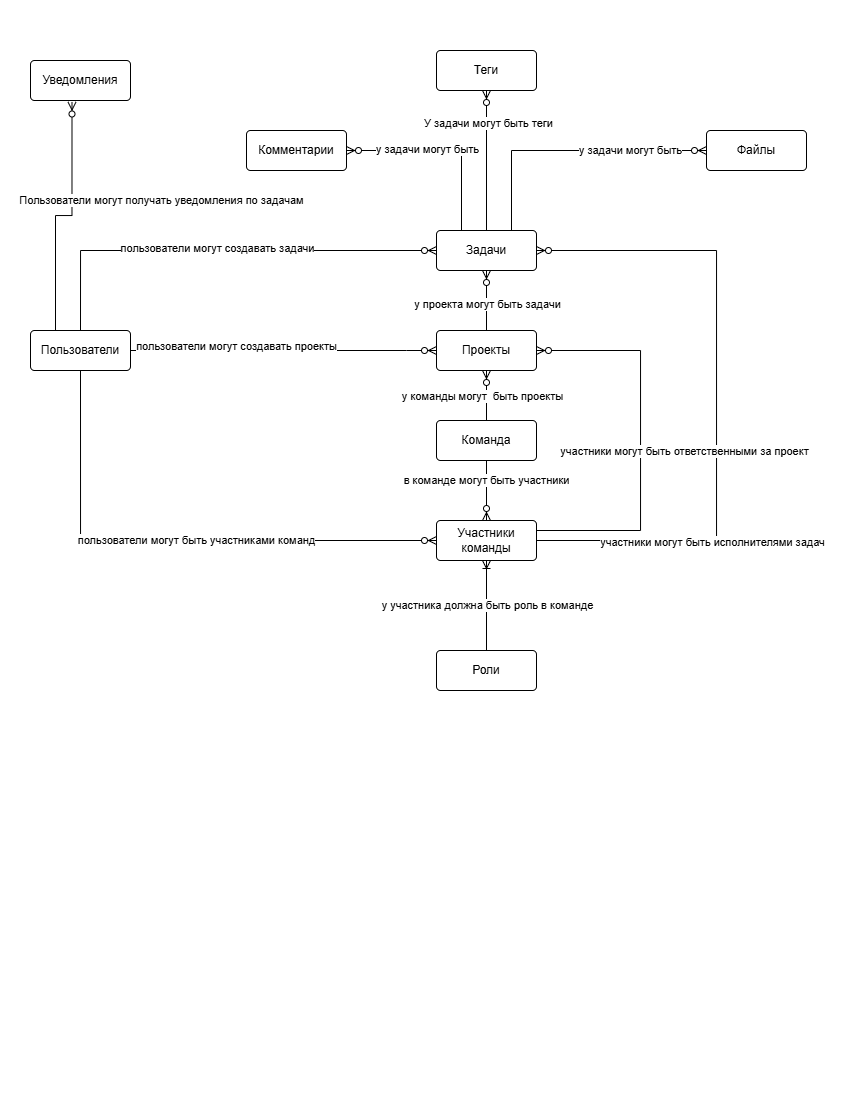

The diagram above was exported from draw.io. Its source (the exported page's mxGraphModel, read from the mxfile embedded in the PNG):
<mxGraphModel dx="949" dy="706" grid="1" gridSize="10" guides="1" tooltips="1" connect="1" arrows="1" fold="1" page="1" pageScale="1" pageWidth="850" pageHeight="1100" math="0" shadow="0">
  <root>
    <mxCell id="0" />
    <mxCell id="1" parent="0" />
    <mxCell id="T32xi6PuHS_wh2sAXAZM-3" parent="1" style="rounded=1;arcSize=10;whiteSpace=wrap;html=1;align=center;" value="Пользователи" vertex="1">
      <mxGeometry height="40" width="100" x="30" y="330" as="geometry" />
    </mxCell>
    <mxCell id="T32xi6PuHS_wh2sAXAZM-4" parent="1" style="rounded=1;arcSize=10;whiteSpace=wrap;html=1;align=center;" value="Задачи" vertex="1">
      <mxGeometry height="40" width="100" x="436" y="230" as="geometry" />
    </mxCell>
    <mxCell id="T32xi6PuHS_wh2sAXAZM-5" parent="1" style="rounded=1;arcSize=10;whiteSpace=wrap;html=1;align=center;" value="Проекты" vertex="1">
      <mxGeometry height="40" width="100" x="436" y="330" as="geometry" />
    </mxCell>
    <mxCell id="T32xi6PuHS_wh2sAXAZM-7" parent="1" style="rounded=1;arcSize=10;whiteSpace=wrap;html=1;align=center;" value="Комментарии" vertex="1">
      <mxGeometry height="40" width="100" x="246" y="130" as="geometry" />
    </mxCell>
    <mxCell id="T32xi6PuHS_wh2sAXAZM-8" parent="1" style="rounded=1;arcSize=10;whiteSpace=wrap;html=1;align=center;" value="Файлы" vertex="1">
      <mxGeometry height="40" width="100" x="706" y="130" as="geometry" />
    </mxCell>
    <mxCell id="T32xi6PuHS_wh2sAXAZM-11" edge="1" parent="1" source="T32xi6PuHS_wh2sAXAZM-5" style="edgeStyle=orthogonalEdgeStyle;fontSize=12;html=1;endArrow=ERzeroToMany;endFill=1;rounded=0;exitX=0.5;exitY=0;exitDx=0;exitDy=0;entryX=0.5;entryY=1;entryDx=0;entryDy=0;" target="T32xi6PuHS_wh2sAXAZM-4" value="">
      <mxGeometry height="100" relative="1" width="100" as="geometry">
        <mxPoint x="296" y="450" as="sourcePoint" />
        <mxPoint x="396" y="350" as="targetPoint" />
      </mxGeometry>
    </mxCell>
    <mxCell id="0aZp0cmt9Rcxsie_78Gt-3" connectable="0" parent="T32xi6PuHS_wh2sAXAZM-11" style="edgeLabel;html=1;align=center;verticalAlign=middle;resizable=0;points=[];" value="у проекта могут быть задачи" vertex="1">
      <mxGeometry relative="1" x="-0.1333" y="-1" as="geometry">
        <mxPoint as="offset" />
      </mxGeometry>
    </mxCell>
    <mxCell id="T32xi6PuHS_wh2sAXAZM-12" parent="1" style="rounded=1;arcSize=10;whiteSpace=wrap;html=1;align=center;" value="Команда" vertex="1">
      <mxGeometry height="40" width="100" x="436" y="420" as="geometry" />
    </mxCell>
    <mxCell id="T32xi6PuHS_wh2sAXAZM-13" parent="1" style="rounded=1;arcSize=10;whiteSpace=wrap;html=1;align=center;" value="Участники команды" vertex="1">
      <mxGeometry height="40" width="100" x="436" y="520" as="geometry" />
    </mxCell>
    <mxCell id="T32xi6PuHS_wh2sAXAZM-14" edge="1" parent="1" source="T32xi6PuHS_wh2sAXAZM-12" style="edgeStyle=orthogonalEdgeStyle;fontSize=12;html=1;endArrow=ERzeroToMany;endFill=1;rounded=0;exitX=0.5;exitY=0;exitDx=0;exitDy=0;" value="">
      <mxGeometry height="100" relative="1" width="100" as="geometry">
        <mxPoint x="296" y="450" as="sourcePoint" />
        <mxPoint x="486" y="370" as="targetPoint" />
      </mxGeometry>
    </mxCell>
    <mxCell id="0aZp0cmt9Rcxsie_78Gt-4" connectable="0" parent="T32xi6PuHS_wh2sAXAZM-14" style="edgeLabel;html=1;align=center;verticalAlign=middle;resizable=0;points=[];" value="у команды могут&amp;nbsp; быть проекты" vertex="1">
      <mxGeometry relative="1" x="-0.04" y="4" as="geometry">
        <mxPoint as="offset" />
      </mxGeometry>
    </mxCell>
    <mxCell id="T32xi6PuHS_wh2sAXAZM-15" edge="1" parent="1" source="T32xi6PuHS_wh2sAXAZM-12" style="edgeStyle=orthogonalEdgeStyle;fontSize=12;html=1;endArrow=ERzeroToMany;endFill=1;rounded=0;exitX=0.5;exitY=1;exitDx=0;exitDy=0;entryX=0.5;entryY=0;entryDx=0;entryDy=0;" target="T32xi6PuHS_wh2sAXAZM-13" value="">
      <mxGeometry height="100" relative="1" width="100" as="geometry">
        <mxPoint x="296" y="450" as="sourcePoint" />
        <mxPoint x="396" y="350" as="targetPoint" />
      </mxGeometry>
    </mxCell>
    <mxCell id="0aZp0cmt9Rcxsie_78Gt-5" connectable="0" parent="T32xi6PuHS_wh2sAXAZM-15" style="edgeLabel;html=1;align=center;verticalAlign=middle;resizable=0;points=[];" value="в команде могут быть участники" vertex="1">
      <mxGeometry relative="1" x="-0.3667" as="geometry">
        <mxPoint as="offset" />
      </mxGeometry>
    </mxCell>
    <mxCell id="MFDSMUx2bTpbPyDkGhk2-3" edge="1" parent="1" source="T32xi6PuHS_wh2sAXAZM-3" style="edgeStyle=orthogonalEdgeStyle;fontSize=12;html=1;endArrow=ERzeroToMany;endFill=1;rounded=0;exitX=0.5;exitY=0;exitDx=0;exitDy=0;entryX=0;entryY=0.5;entryDx=0;entryDy=0;" target="T32xi6PuHS_wh2sAXAZM-4" value="">
      <mxGeometry height="100" relative="1" width="100" as="geometry">
        <mxPoint x="250" y="450" as="sourcePoint" />
        <mxPoint x="350" y="350" as="targetPoint" />
      </mxGeometry>
    </mxCell>
    <mxCell id="0aZp0cmt9Rcxsie_78Gt-9" connectable="0" parent="MFDSMUx2bTpbPyDkGhk2-3" style="edgeLabel;html=1;align=center;verticalAlign=middle;resizable=0;points=[];" value="пользователи могут создавать задачи" vertex="1">
      <mxGeometry relative="1" x="-0.0065" y="2" as="geometry">
        <mxPoint as="offset" />
      </mxGeometry>
    </mxCell>
    <mxCell id="MFDSMUx2bTpbPyDkGhk2-4" edge="1" parent="1" source="T32xi6PuHS_wh2sAXAZM-3" style="edgeStyle=orthogonalEdgeStyle;fontSize=12;html=1;endArrow=ERzeroToMany;endFill=1;rounded=0;exitX=0.5;exitY=1;exitDx=0;exitDy=0;entryX=0;entryY=0.5;entryDx=0;entryDy=0;" target="T32xi6PuHS_wh2sAXAZM-13" value="">
      <mxGeometry height="100" relative="1" width="100" as="geometry">
        <mxPoint x="250" y="450" as="sourcePoint" />
        <mxPoint x="350" y="350" as="targetPoint" />
      </mxGeometry>
    </mxCell>
    <mxCell id="0aZp0cmt9Rcxsie_78Gt-8" connectable="0" parent="MFDSMUx2bTpbPyDkGhk2-4" style="edgeLabel;html=1;align=center;verticalAlign=middle;resizable=0;points=[];" value="пользователи могут быть участниками команд" vertex="1">
      <mxGeometry relative="1" x="0.085" as="geometry">
        <mxPoint as="offset" />
      </mxGeometry>
    </mxCell>
    <mxCell id="MFDSMUx2bTpbPyDkGhk2-5" edge="1" parent="1" source="T32xi6PuHS_wh2sAXAZM-4" style="edgeStyle=orthogonalEdgeStyle;fontSize=12;html=1;endArrow=ERzeroToMany;endFill=1;rounded=0;exitX=0.25;exitY=0;exitDx=0;exitDy=0;entryX=1;entryY=0.5;entryDx=0;entryDy=0;" target="T32xi6PuHS_wh2sAXAZM-7" value="">
      <mxGeometry height="100" relative="1" width="100" as="geometry">
        <mxPoint x="296" y="450" as="sourcePoint" />
        <mxPoint x="396" y="350" as="targetPoint" />
      </mxGeometry>
    </mxCell>
    <mxCell id="0aZp0cmt9Rcxsie_78Gt-1" connectable="0" parent="MFDSMUx2bTpbPyDkGhk2-5" style="edgeLabel;html=1;align=center;verticalAlign=middle;resizable=0;points=[];" value="у задачи могут быть" vertex="1">
      <mxGeometry relative="1" x="0.1742" y="-1" as="geometry">
        <mxPoint as="offset" />
      </mxGeometry>
    </mxCell>
    <mxCell id="MFDSMUx2bTpbPyDkGhk2-6" edge="1" parent="1" source="T32xi6PuHS_wh2sAXAZM-4" style="edgeStyle=orthogonalEdgeStyle;fontSize=12;html=1;endArrow=ERzeroToMany;endFill=1;rounded=0;exitX=0.75;exitY=0;exitDx=0;exitDy=0;entryX=0;entryY=0.5;entryDx=0;entryDy=0;" target="T32xi6PuHS_wh2sAXAZM-8" value="">
      <mxGeometry height="100" relative="1" width="100" as="geometry">
        <mxPoint x="296" y="450" as="sourcePoint" />
        <mxPoint x="396" y="350" as="targetPoint" />
      </mxGeometry>
    </mxCell>
    <mxCell id="0aZp0cmt9Rcxsie_78Gt-2" connectable="0" parent="MFDSMUx2bTpbPyDkGhk2-6" style="edgeLabel;html=1;align=center;verticalAlign=middle;resizable=0;points=[];" value="у задачи могут быть" vertex="1">
      <mxGeometry relative="1" x="0.4424" as="geometry">
        <mxPoint as="offset" />
      </mxGeometry>
    </mxCell>
    <mxCell id="MFDSMUx2bTpbPyDkGhk2-7" parent="1" style="rounded=1;arcSize=10;whiteSpace=wrap;html=1;align=center;" value="Роли" vertex="1">
      <mxGeometry height="40" width="100" x="436" y="650" as="geometry" />
    </mxCell>
    <mxCell id="MFDSMUx2bTpbPyDkGhk2-8" edge="1" parent="1" source="MFDSMUx2bTpbPyDkGhk2-7" style="edgeStyle=orthogonalEdgeStyle;fontSize=12;html=1;endArrow=ERoneToMany;rounded=0;entryX=0.5;entryY=1;entryDx=0;entryDy=0;exitX=0.5;exitY=0;exitDx=0;exitDy=0;" target="T32xi6PuHS_wh2sAXAZM-13" value="">
      <mxGeometry height="100" relative="1" width="100" as="geometry">
        <mxPoint x="596" y="540" as="sourcePoint" />
        <mxPoint x="396" y="350" as="targetPoint" />
      </mxGeometry>
    </mxCell>
    <mxCell id="0aZp0cmt9Rcxsie_78Gt-7" connectable="0" parent="MFDSMUx2bTpbPyDkGhk2-8" style="edgeLabel;html=1;align=center;verticalAlign=middle;resizable=0;points=[];" value="у участника должна быть роль в команде" vertex="1">
      <mxGeometry relative="1" x="0.0138" y="-1" as="geometry">
        <mxPoint as="offset" />
      </mxGeometry>
    </mxCell>
    <mxCell id="tezcWNkbkX_Srxqjlp_j-1" edge="1" parent="1" source="T32xi6PuHS_wh2sAXAZM-3" style="edgeStyle=entityRelationEdgeStyle;fontSize=12;html=1;endArrow=ERzeroToMany;endFill=1;rounded=0;exitX=1;exitY=0.5;exitDx=0;exitDy=0;" target="T32xi6PuHS_wh2sAXAZM-5" value="">
      <mxGeometry height="100" relative="1" width="100" as="geometry">
        <mxPoint x="380" y="310" as="sourcePoint" />
        <mxPoint x="480" y="210" as="targetPoint" />
      </mxGeometry>
    </mxCell>
    <mxCell id="0aZp0cmt9Rcxsie_78Gt-10" connectable="0" parent="tezcWNkbkX_Srxqjlp_j-1" style="edgeLabel;html=1;align=center;verticalAlign=middle;resizable=0;points=[];" value="пользователи могут создавать проекты" vertex="1">
      <mxGeometry relative="1" x="-0.3111" y="4" as="geometry">
        <mxPoint as="offset" />
      </mxGeometry>
    </mxCell>
    <mxCell id="W_WHNdhpLClPUcUGoc0C-1" edge="1" parent="1" source="T32xi6PuHS_wh2sAXAZM-13" style="fontSize=12;html=1;endArrow=ERzeroToMany;endFill=1;rounded=0;exitX=1;exitY=0.5;exitDx=0;exitDy=0;entryX=1;entryY=0.5;entryDx=0;entryDy=0;edgeStyle=orthogonalEdgeStyle;" target="T32xi6PuHS_wh2sAXAZM-4" value="">
      <mxGeometry height="100" relative="1" width="100" as="geometry">
        <Array as="points">
          <mxPoint x="716" y="540" />
          <mxPoint x="716" y="250" />
        </Array>
        <mxPoint x="426" y="310" as="sourcePoint" />
        <mxPoint x="526" y="210" as="targetPoint" />
      </mxGeometry>
    </mxCell>
    <mxCell id="0aZp0cmt9Rcxsie_78Gt-11" connectable="0" parent="W_WHNdhpLClPUcUGoc0C-1" style="edgeLabel;html=1;align=center;verticalAlign=middle;resizable=0;points=[];" value="участники могут быть исполнителями задач" vertex="1">
      <mxGeometry relative="1" x="-0.4616" y="-2" as="geometry">
        <mxPoint as="offset" />
      </mxGeometry>
    </mxCell>
    <mxCell id="3Gp1HCxTp-Jg43MYQCpF-1" edge="1" parent="1" source="T32xi6PuHS_wh2sAXAZM-13" style="edgeStyle=orthogonalEdgeStyle;fontSize=12;html=1;endArrow=ERzeroToMany;endFill=1;rounded=0;entryX=1;entryY=0.5;entryDx=0;entryDy=0;exitX=1;exitY=0.25;exitDx=0;exitDy=0;" target="T32xi6PuHS_wh2sAXAZM-5" value="">
      <mxGeometry height="100" relative="1" width="100" as="geometry">
        <Array as="points">
          <mxPoint x="640" y="530" />
          <mxPoint x="640" y="350" />
        </Array>
        <mxPoint x="540" y="530" as="sourcePoint" />
        <mxPoint x="456" y="380" as="targetPoint" />
      </mxGeometry>
    </mxCell>
    <mxCell id="3Gp1HCxTp-Jg43MYQCpF-2" connectable="0" parent="3Gp1HCxTp-Jg43MYQCpF-1" style="edgeLabel;html=1;align=center;verticalAlign=middle;resizable=0;points=[];" value="участники могут быть ответственными за проект" vertex="1">
      <mxGeometry relative="1" x="0.0228" y="2" as="geometry">
        <mxPoint x="46" y="15" as="offset" />
      </mxGeometry>
    </mxCell>
    <mxCell id="cXyAKn1UObBKfBp9nhb--1" parent="1" style="rounded=1;arcSize=10;whiteSpace=wrap;html=1;align=center;" value="Теги" vertex="1">
      <mxGeometry height="40" width="100" x="436" y="50" as="geometry" />
    </mxCell>
    <mxCell id="cXyAKn1UObBKfBp9nhb--2" edge="1" parent="1" source="T32xi6PuHS_wh2sAXAZM-4" style="edgeStyle=orthogonalEdgeStyle;fontSize=12;html=1;endArrow=ERzeroToMany;endFill=1;rounded=0;entryX=0.5;entryY=1;entryDx=0;entryDy=0;exitX=0.5;exitY=0;exitDx=0;exitDy=0;" target="cXyAKn1UObBKfBp9nhb--1" value="">
      <mxGeometry height="100" relative="1" width="100" as="geometry">
        <mxPoint x="380" y="250" as="sourcePoint" />
        <mxPoint x="470" y="190" as="targetPoint" />
      </mxGeometry>
    </mxCell>
    <mxCell id="cXyAKn1UObBKfBp9nhb--3" connectable="0" parent="cXyAKn1UObBKfBp9nhb--2" style="edgeLabel;html=1;align=center;verticalAlign=middle;resizable=0;points=[];" value="У задачи могут быть теги" vertex="1">
      <mxGeometry relative="1" x="0.5314" y="-2" as="geometry">
        <mxPoint as="offset" />
      </mxGeometry>
    </mxCell>
    <mxCell id="036xHHsZ9buUiq4Jb4th-4" parent="1" style="rounded=1;arcSize=10;whiteSpace=wrap;html=1;align=center;" value="Уведомления" vertex="1">
      <mxGeometry height="40" width="100" x="30" y="60" as="geometry" />
    </mxCell>
    <mxCell id="036xHHsZ9buUiq4Jb4th-7" edge="1" parent="1" source="T32xi6PuHS_wh2sAXAZM-3" style="edgeStyle=orthogonalEdgeStyle;fontSize=12;html=1;endArrow=ERzeroToMany;endFill=1;rounded=0;exitX=0.25;exitY=0;exitDx=0;exitDy=0;entryX=0.415;entryY=1.037;entryDx=0;entryDy=0;entryPerimeter=0;" target="036xHHsZ9buUiq4Jb4th-4" value="">
      <mxGeometry height="100" relative="1" width="100" as="geometry">
        <mxPoint x="320" y="350" as="sourcePoint" />
        <mxPoint x="420" y="250" as="targetPoint" />
      </mxGeometry>
    </mxCell>
    <mxCell id="036xHHsZ9buUiq4Jb4th-8" connectable="0" parent="036xHHsZ9buUiq4Jb4th-7" style="edgeLabel;html=1;align=center;verticalAlign=middle;resizable=0;points=[];" value="Пользователи могут получать уведомления по задачам" vertex="1">
      <mxGeometry relative="1" x="0.3427" y="3" as="geometry">
        <mxPoint x="92" y="18" as="offset" />
      </mxGeometry>
    </mxCell>
  </root>
</mxGraphModel>